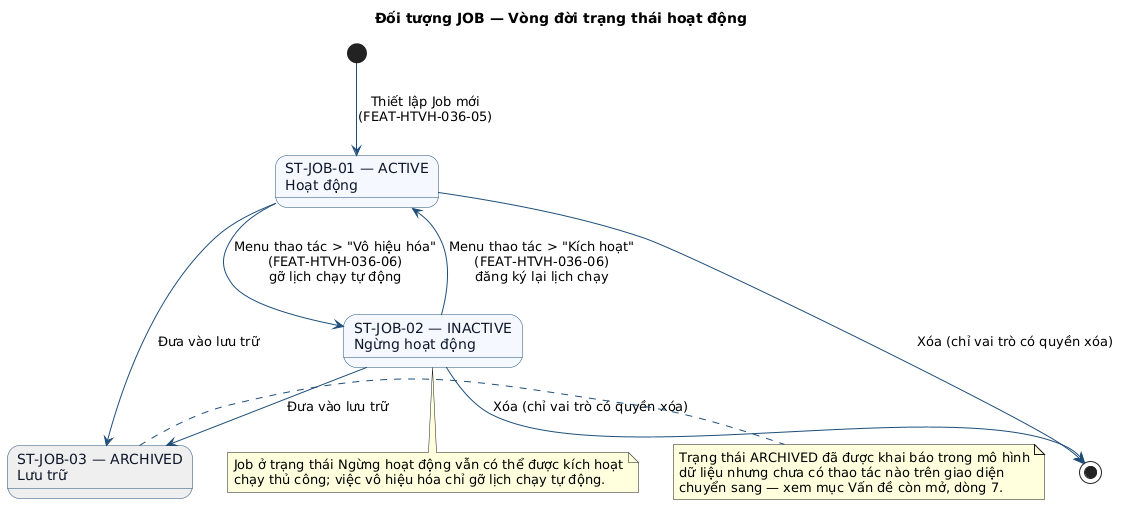

The diagram above was rendered by PlantUML. Its source (embedded in the PNG):
@startuml FUNC-HTVH-036_state-01
title Đối tượng JOB — Vòng đời trạng thái hoạt động

skinparam state {
  BackgroundColor #F5F8FF
  BorderColor #1F4E79
  FontColor #0F172A
}
skinparam ArrowColor #1F4E79

state "ST-JOB-01 — ACTIVE\nHoạt động" as ACTIVE
state "ST-JOB-02 — INACTIVE\nNgừng hoạt động" as INACTIVE
state "ST-JOB-03 — ARCHIVED\nLưu trữ" as ARCHIVED #EEEEEE

[*] --> ACTIVE : Thiết lập Job mới\n(FEAT-HTVH-036-05)

ACTIVE --> INACTIVE : Menu thao tác > "Vô hiệu hóa"\n(FEAT-HTVH-036-06)\ngỡ lịch chạy tự động
INACTIVE --> ACTIVE : Menu thao tác > "Kích hoạt"\n(FEAT-HTVH-036-06)\nđăng ký lại lịch chạy

ACTIVE --> ARCHIVED : Đưa vào lưu trữ
INACTIVE --> ARCHIVED : Đưa vào lưu trữ

ACTIVE --> [*] : Xóa (chỉ vai trò có quyền xóa)
INACTIVE --> [*] : Xóa (chỉ vai trò có quyền xóa)

note right of ARCHIVED
  Trạng thái ARCHIVED đã được khai báo trong mô hình
  dữ liệu nhưng chưa có thao tác nào trên giao diện
  chuyển sang — xem mục Vấn đề còn mở, dòng 7.
end note

note bottom of INACTIVE
  Job ở trạng thái Ngừng hoạt động vẫn có thể được kích hoạt
  chạy thủ công; việc vô hiệu hóa chỉ gỡ lịch chạy tự động.
end note

@enduml